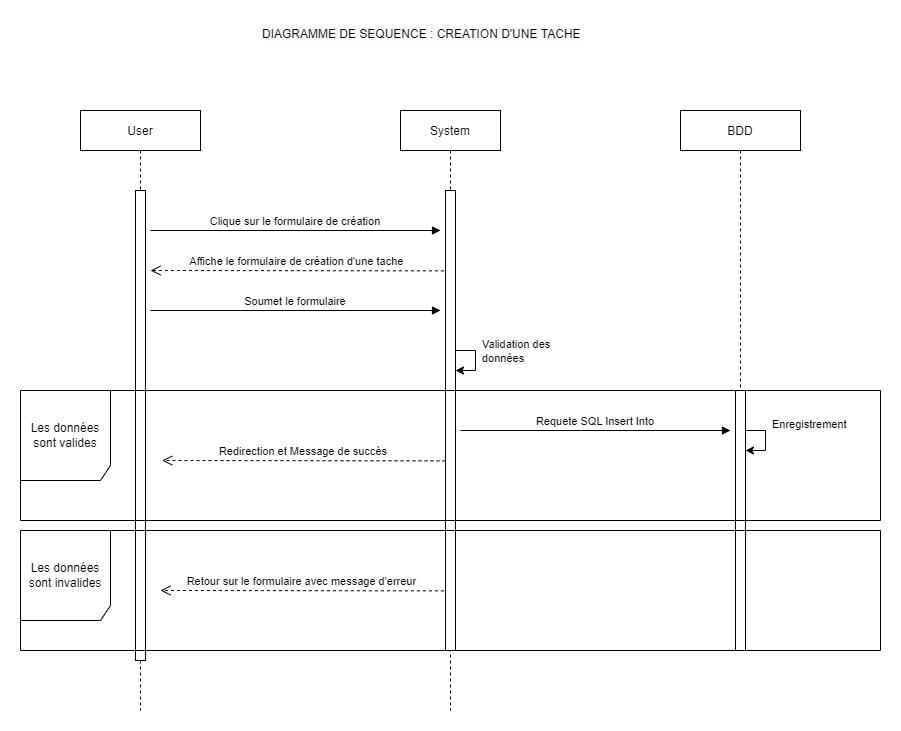

The diagram above was exported from draw.io. Its source (the exported page's mxGraphModel, read from the mxfile embedded in the PNG):
<mxGraphModel dx="1278" dy="1716" grid="1" gridSize="10" guides="1" tooltips="1" connect="1" arrows="1" fold="1" page="1" pageScale="1" pageWidth="827" pageHeight="1169" math="0" shadow="0">
  <root>
    <mxCell id="0" />
    <mxCell id="1" parent="0" />
    <mxCell id="oVhhlkTVRfjdDUXNSwGc-12" value="&lt;span style=&quot;color: rgb(0 , 0 , 0) ; font-family: &amp;quot;helvetica&amp;quot; ; font-size: 12px ; font-style: normal ; font-weight: 400 ; letter-spacing: normal ; text-align: center ; text-indent: 0px ; text-transform: none ; word-spacing: 0px ; background-color: rgb(248 , 249 , 250) ; display: inline ; float: none&quot;&gt;DIAGRAMME DE SEQUENCE : CREATION D'UNE TACHE&lt;/span&gt;" style="text;whiteSpace=wrap;html=1;" parent="1" vertex="1">
      <mxGeometry x="260" y="-10" width="440" height="30" as="geometry" />
    </mxCell>
    <mxCell id="oVhhlkTVRfjdDUXNSwGc-41" value="User" style="shape=umlLifeline;perimeter=lifelinePerimeter;container=1;collapsible=0;recursiveResize=0;rounded=0;shadow=0;strokeWidth=1;" parent="1" vertex="1">
      <mxGeometry x="80" y="80" width="120" height="600" as="geometry" />
    </mxCell>
    <mxCell id="oVhhlkTVRfjdDUXNSwGc-42" value="" style="points=[];perimeter=orthogonalPerimeter;rounded=0;shadow=0;strokeWidth=1;" parent="oVhhlkTVRfjdDUXNSwGc-41" vertex="1">
      <mxGeometry x="55" y="80" width="10" height="470" as="geometry" />
    </mxCell>
    <mxCell id="oVhhlkTVRfjdDUXNSwGc-44" value="System" style="shape=umlLifeline;perimeter=lifelinePerimeter;container=1;collapsible=0;recursiveResize=0;rounded=0;shadow=0;strokeWidth=1;" parent="1" vertex="1">
      <mxGeometry x="400" y="80" width="100" height="600" as="geometry" />
    </mxCell>
    <mxCell id="oVhhlkTVRfjdDUXNSwGc-45" value="" style="points=[];perimeter=orthogonalPerimeter;rounded=0;shadow=0;strokeWidth=1;" parent="oVhhlkTVRfjdDUXNSwGc-44" vertex="1">
      <mxGeometry x="45" y="80" width="10" height="460" as="geometry" />
    </mxCell>
    <mxCell id="oVhhlkTVRfjdDUXNSwGc-46" value="" style="endArrow=classic;html=1;rounded=0;" parent="oVhhlkTVRfjdDUXNSwGc-44" edge="1">
      <mxGeometry width="50" height="50" relative="1" as="geometry">
        <mxPoint x="55" y="240" as="sourcePoint" />
        <mxPoint x="55" y="260" as="targetPoint" />
        <Array as="points">
          <mxPoint x="75" y="240" />
          <mxPoint x="75" y="260" />
        </Array>
      </mxGeometry>
    </mxCell>
    <mxCell id="oVhhlkTVRfjdDUXNSwGc-49" value="BDD" style="shape=umlLifeline;perimeter=lifelinePerimeter;container=1;collapsible=0;recursiveResize=0;rounded=0;shadow=0;strokeWidth=1;" parent="1" vertex="1">
      <mxGeometry x="680" y="80" width="120" height="540" as="geometry" />
    </mxCell>
    <mxCell id="oVhhlkTVRfjdDUXNSwGc-50" value="" style="points=[];perimeter=orthogonalPerimeter;rounded=0;shadow=0;strokeWidth=1;" parent="oVhhlkTVRfjdDUXNSwGc-49" vertex="1">
      <mxGeometry x="55" y="280" width="10" height="260" as="geometry" />
    </mxCell>
    <mxCell id="oVhhlkTVRfjdDUXNSwGc-51" value="" style="endArrow=classic;html=1;rounded=0;" parent="oVhhlkTVRfjdDUXNSwGc-49" edge="1">
      <mxGeometry width="50" height="50" relative="1" as="geometry">
        <mxPoint x="65" y="320" as="sourcePoint" />
        <mxPoint x="65" y="340" as="targetPoint" />
        <Array as="points">
          <mxPoint x="85" y="320" />
          <mxPoint x="85" y="340" />
        </Array>
      </mxGeometry>
    </mxCell>
    <mxCell id="oVhhlkTVRfjdDUXNSwGc-54" value="Clique sur le formulaire de création" style="verticalAlign=bottom;endArrow=block;shadow=0;strokeWidth=1;" parent="1" edge="1">
      <mxGeometry relative="1" as="geometry">
        <mxPoint x="150" y="200" as="sourcePoint" />
        <mxPoint x="440" y="200" as="targetPoint" />
      </mxGeometry>
    </mxCell>
    <mxCell id="oVhhlkTVRfjdDUXNSwGc-103" value="Requete SQL Insert Into" style="verticalAlign=bottom;endArrow=block;shadow=0;strokeWidth=1;" parent="1" edge="1">
      <mxGeometry relative="1" as="geometry">
        <mxPoint x="460" y="400" as="sourcePoint" />
        <mxPoint x="730" y="400" as="targetPoint" />
      </mxGeometry>
    </mxCell>
    <mxCell id="oVhhlkTVRfjdDUXNSwGc-105" value="Retour sur le formulaire avec message d'erreur" style="verticalAlign=bottom;endArrow=open;dashed=1;endSize=8;shadow=0;strokeWidth=1;exitX=0.14;exitY=0.239;exitDx=0;exitDy=0;exitPerimeter=0;" parent="1" edge="1">
      <mxGeometry relative="1" as="geometry">
        <mxPoint x="160" y="560" as="targetPoint" />
        <mxPoint x="443.4000000000001" y="560.3800000000001" as="sourcePoint" />
      </mxGeometry>
    </mxCell>
    <mxCell id="oVhhlkTVRfjdDUXNSwGc-107" value="&lt;span style=&quot;color: rgb(0 , 0 , 0) ; font-family: &amp;quot;helvetica&amp;quot; ; font-size: 11px ; font-style: normal ; font-weight: 400 ; letter-spacing: normal ; text-align: center ; text-indent: 0px ; text-transform: none ; word-spacing: 0px ; background-color: rgb(255 , 255 , 255) ; display: inline ; float: none&quot;&gt;Validation des données&lt;/span&gt;" style="text;whiteSpace=wrap;html=1;" parent="1" vertex="1">
      <mxGeometry x="480" y="300" width="100" height="30" as="geometry" />
    </mxCell>
    <mxCell id="oVhhlkTVRfjdDUXNSwGc-110" value="Les données sont invalides" style="shape=umlFrame;whiteSpace=wrap;html=1;width=90;height=90;" parent="1" vertex="1">
      <mxGeometry x="20" y="500" width="860" height="120" as="geometry" />
    </mxCell>
    <mxCell id="h4Ld8m2FNnYiA5BSkntp-1" value="Affiche le formulaire de création d'une tache" style="verticalAlign=bottom;endArrow=open;dashed=1;endSize=8;shadow=0;strokeWidth=1;exitX=0.14;exitY=0.239;exitDx=0;exitDy=0;exitPerimeter=0;" parent="1" edge="1">
      <mxGeometry relative="1" as="geometry">
        <mxPoint x="150" y="240" as="targetPoint" />
        <mxPoint x="443.4000000000001" y="240.3800000000001" as="sourcePoint" />
      </mxGeometry>
    </mxCell>
    <mxCell id="h4Ld8m2FNnYiA5BSkntp-2" value="Soumet le formulaire" style="verticalAlign=bottom;endArrow=block;shadow=0;strokeWidth=1;" parent="1" edge="1">
      <mxGeometry relative="1" as="geometry">
        <mxPoint x="150" y="280" as="sourcePoint" />
        <mxPoint x="440" y="280" as="targetPoint" />
      </mxGeometry>
    </mxCell>
    <mxCell id="oVhhlkTVRfjdDUXNSwGc-108" value="Les données sont valides" style="shape=umlFrame;whiteSpace=wrap;html=1;width=90;height=90;" parent="1" vertex="1">
      <mxGeometry x="20" y="360" width="860" height="130" as="geometry" />
    </mxCell>
    <mxCell id="oVhhlkTVRfjdDUXNSwGc-53" value="Redirection et Message de succès" style="verticalAlign=bottom;endArrow=open;dashed=1;endSize=8;shadow=0;strokeWidth=1;exitX=0.14;exitY=0.239;exitDx=0;exitDy=0;exitPerimeter=0;" parent="1" edge="1">
      <mxGeometry relative="1" as="geometry">
        <mxPoint x="161.6" y="430" as="targetPoint" />
        <mxPoint x="445.0000000000001" y="430.3800000000001" as="sourcePoint" />
      </mxGeometry>
    </mxCell>
    <mxCell id="h4Ld8m2FNnYiA5BSkntp-4" value="&lt;span style=&quot;color: rgb(0 , 0 , 0) ; font-family: &amp;quot;helvetica&amp;quot; ; font-size: 11px ; font-style: normal ; font-weight: 400 ; letter-spacing: normal ; text-align: center ; text-indent: 0px ; text-transform: none ; word-spacing: 0px ; background-color: rgb(255 , 255 , 255) ; display: inline ; float: none&quot;&gt;Enregistrement&lt;/span&gt;" style="text;whiteSpace=wrap;html=1;" parent="1" vertex="1">
      <mxGeometry x="770" y="380" width="100" height="30" as="geometry" />
    </mxCell>
  </root>
</mxGraphModel>